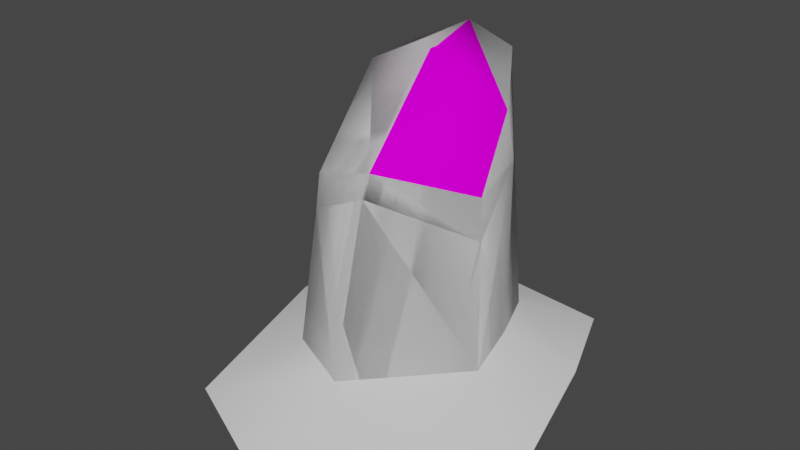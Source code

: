 # Source: Island_set_03.blend  (saved by Blender 3.6.13; exported with 4.5.12 LTS)
import bpy
from mathutils import Matrix  # noqa: F401  (used for matrix-valued properties, if any)

bpy.ops.wm.read_factory_settings(use_empty=True)
scene = bpy.context.scene
scene.name = 'Scene'

# ---- collections
col_collection = bpy.data.collections.new('Collection'); scene.collection.children.link(col_collection)

# ---- images (referenced by path relative to the original .blend; pixels are not part of the script)
import os
ASSET_DIR = os.environ.get("B2B_ASSET_DIR", "")  # directory of the original .blend (textures are referenced by path, not embedded)
HERE = os.path.dirname(os.path.abspath(__file__))  # packed textures are extracted next to this script under _unpacked/

def load_image(name, relpath, width, height, colorspace="sRGB"):
    """Load a texture the original file referenced (path relative to the .blend, or extracted next to this script)."""
    p = next((c for c in (os.path.join(HERE, relpath), os.path.join(ASSET_DIR, relpath)) if relpath and os.path.exists(c)), "")
    if p:
        img = bpy.data.images.load(p, check_existing=True)
        img.name = name
    else:  # same state as the original file: an image datablock whose file is absent (Cycles renders it pink)
        img = bpy.data.images.new(name, width, height)
        img.source = "FILE"
        img.filepath = "//" + (relpath or name)
    img.colorspace_settings.name = colorspace
    return img
img_islande_gradient_03 = load_image('Islande_gradient_03', '', 256, 256, 'sRGB')
img_islande_gradient_03_png = load_image('Islande_gradient_03.png', 'Islande_gradient_03.png', 1024, 1024, 'sRGB')

# ---- materials (node trees are filled in below, after node groups)
mat_02 = bpy.data.materials.new('02')
mat_02.use_transparent_shadow = False
mat_01 = bpy.data.materials.new('01')
mat_01.use_transparent_shadow = False
mat_03 = bpy.data.materials.new('03')
mat_03.alpha_threshold = 0.0
mat_03.use_transparent_shadow = False
mat_03.roughness = 0.5
mat_03.line_color = (0.0, 0.0, 0.0, 1.0)

# ---- material node trees
mat_02.use_nodes = True; mat_02.node_tree.nodes.clear()
_N = mat_02.node_tree.nodes; _L = mat_02.node_tree.links
n0 = _N.new('ShaderNodeOutputMaterial'); n0.name = 'Material Output'; n0.location = (300, 300)
n1 = _N.new('ShaderNodeBsdfPrincipled'); n1.name = 'Principled BSDF'; n1.location = (-252, 495)
n1.distribution = 'GGX'
n1.subsurface_method = 'RANDOM_WALK_SKIN'
n1.inputs[2].default_value = 0.0
n1.inputs[3].default_value = 1.45
n1.inputs[13].default_value = 0.0
n1.inputs[27].default_value = (0.0, 0.0, 0.0, 1.0)
n1.inputs[28].default_value = 1.0
n2 = _N.new('ShaderNodeTexImage'); n2.name = 'Image Texture'; n2.location = (-1055, 462)
n2.image = img_islande_gradient_03
n3 = _N.new('ShaderNodeMix'); n3.name = 'Mix.001'; n3.location = (-715, 635)
n3.data_type = 'RGBA'
n3.blend_type = 'MULTIPLY'
n3.inputs[0].default_value = 1.0
n3.inputs[6].default_value = (1.0, 1.0, 1.0, 1.0)
_L.new(n3.outputs[2], n1.inputs[0])
_L.new(n2.outputs[0], n3.inputs[7])
_L.new(n1.outputs[0], n0.inputs[0])
n0.is_active_output = True
mat_01.use_nodes = True; mat_01.node_tree.nodes.clear()
_N = mat_01.node_tree.nodes; _L = mat_01.node_tree.links
n0 = _N.new('ShaderNodeOutputMaterial'); n0.name = 'Material Output'; n0.location = (438, 298)
n1 = _N.new('ShaderNodeBsdfPrincipled'); n1.name = 'Principled BSDF'; n1.location = (-103, 300)
n1.distribution = 'GGX'
n1.subsurface_method = 'RANDOM_WALK_SKIN'
n1.inputs[2].default_value = 0.0
n1.inputs[3].default_value = 1.45
n1.inputs[13].default_value = 0.0
n1.inputs[27].default_value = (0.0, 0.0, 0.0, 1.0)
n1.inputs[28].default_value = 1.0
n2 = _N.new('ShaderNodeTexImage'); n2.name = 'Image Texture'; n2.location = (-905, 267)
n2.image = img_islande_gradient_03_png
n3 = _N.new('ShaderNodeMix'); n3.name = 'Mix.001'; n3.location = (-566, 441)
n3.data_type = 'RGBA'
n3.blend_type = 'MULTIPLY'
n3.inputs[0].default_value = 1.0
n3.inputs[6].default_value = (1.0, 1.0, 1.0, 1.0)
_L.new(n3.outputs[2], n1.inputs[0])
_L.new(n1.outputs[0], n0.inputs[0])
_L.new(n2.outputs[0], n3.inputs[7])
n0.is_active_output = True
mat_03.use_nodes = True; mat_03.node_tree.nodes.clear()
_N = mat_03.node_tree.nodes; _L = mat_03.node_tree.links
n0 = _N.new('ShaderNodeOutputMaterial'); n0.name = 'Material Output'; n0.location = (300, 300)
n1 = _N.new('ShaderNodeBsdfPrincipled'); n1.name = 'Principled BSDF'; n1.location = (10, 300)
n1.distribution = 'GGX'
n1.subsurface_method = 'RANDOM_WALK_SKIN'
n1.inputs[3].default_value = 1.45
n1.inputs[27].default_value = (0.0, 0.0, 0.0, 1.0)
n1.inputs[28].default_value = 1.0
_L.new(n1.outputs[0], n0.inputs[0])
n0.is_active_output = True

# ---- world
world_world = bpy.data.worlds.new('World'); scene.world = world_world
world_world.use_nodes = True; world_world.node_tree.nodes.clear()
_N = world_world.node_tree.nodes; _L = world_world.node_tree.links
n0 = _N.new('ShaderNodeOutputWorld'); n0.name = 'World Output'; n0.location = (300, 300)
n1 = _N.new('ShaderNodeBackground'); n1.name = 'Background'; n1.location = (10, 300)
n1.inputs[0].default_value = (0.05088, 0.05088, 0.05088, 1.0)
_L.new(n1.outputs[0], n0.inputs[0])
n0.is_active_output = True
world_world.color = (0.05088, 0.05088, 0.05088)
world_world.use_sun_shadow = False
world_world.sun_shadow_jitter_overblur = 0.0

# ---- meshes
me_cube_001 = bpy.data.meshes.new('Cube.001')
me_cube_001.from_pydata([(-0.7986, -1.762, -1.0), (-0.7519, -1.417, 1.076), (-1.234, 0.6174, -1.0), (-1.118, 0.8188, 2.039), (1.22, -0.9624, -1.0), (0.9341, -0.6069, 0.9795), (0.7079, 0.6152, -1.0), (0.2815, 0.825, 2.221), (-0.4147, 0.7327, -1.0), (-0.4248, 0.9286, 2.392), (0.1002, -2.171, -1.0), (-0.01609, -1.4, 1.272), (0.6966, 0.3465, 1.054), (-1.227, 0.05041, 1.769), (0.679, 0.201, 1.712), (-0.7733, -1.468, 0.6351), (-1.12, 0.8149, 1.662), (0.2947, 0.818, 2.009), (0.9947, -0.6706, 0.4719), (-1.213, -0.3938, -1.0), (0.9639, -0.04808, -1.0), (-0.0207, -1.515, 1.0), (-0.4243, 0.9127, 2.207), (-1.226, 0.05965, 1.954), (-0.2986, 0.1286, 2.267)], [], [(3, 23, 24, 9), (22, 9, 7, 17), (0, 15, 13, 19), (21, 11, 1, 15), (24, 11, 5, 14), (5, 18, 12, 14), (14, 12, 17, 7), (18, 5, 11, 21), (16, 3, 9, 22), (12, 18, 4, 20), (23, 3, 16, 13), (19, 13, 16, 2), (17, 12, 20, 6), (23, 1, 11, 24), (2, 16, 22, 8), (4, 18, 21, 10), (9, 24, 14, 7), (10, 21, 15, 0), (8, 22, 17, 6), (1, 23, 13, 15)])
me_cube_001.polygons.foreach_set('use_smooth', [True] * 20)
me_cube_001.polygons.foreach_set('material_index', [0, 0, 1, 0, 0, 0, 0, 0, 0, 1, 0, 1, 1, 0, 1, 1, 0, 1, 1, 0])
_uv = me_cube_001.uv_layers.new(name='UVMap')
_uv.uv.foreach_set('vector', [0.7013, 0.4356, 0.7831, 0.5159, 0.6765, 0.5466, 0.6192, 0.4424, 0.4665, 0.5909, 0.4393, 0.5843, 0.4906, 0.4869, 0.5222, 0.4926, 0.5427, 0.4356, 0.5693, 0.1857, 0.7932, 1.096e-09, 0.7551, 0.4223, 0.3127, 0.7528, 0.2964, 0.7119, 0.4091, 0.6968, 0.4393, 0.7563, 0.6765, 0.5466, 0.7629, 0.8109, 0.5711, 0.8159, 0.5427, 0.6518, 0.0853, 0.7899, 0.03835, 0.8491, 2.714e-08, 0.6715, 0.08554, 0.6209, 0.08554, 0.6209, 2.714e-08, 0.6715, 0.05361, 0.5089, 0.07686, 0.4867, 0.5576, 0.8687, 0.5711, 0.8159, 0.7629, 0.8109, 0.7676, 0.8452, 0.5222, 0.7129, 0.467, 0.6991, 0.4393, 0.5843, 0.4665, 0.5909, 0.3653, 0.1555, 0.5144, 0.2592, 0.5427, 0.4869, 0.4006, 0.4722, 0.7831, 0.5437, 0.816, 0.4356, 0.8678, 0.4592, 0.8082, 0.5563, 0.7551, 0.4223, 0.7932, 1.096e-09, 0.907, 0.007424, 0.907, 0.4114, 0.2937, 1.823e-08, 0.3653, 0.1555, 0.4006, 0.4722, 0.2937, 0.4603, 0.4393, 0.4869, 0.4091, 0.6968, 0.2964, 0.7119, 0.2937, 0.4952, 0.0, 0.4867, 0.01735, 0.08313, 0.1226, 0.0, 0.124, 0.4858, 0.4865, 1.0, 0.3183, 0.9662, 0.2937, 0.7563, 0.5371, 0.7563, 0.6192, 0.4424, 0.6765, 0.5466, 0.5427, 0.6518, 0.5427, 0.5161, 0.08871, 0.805, 0.08871, 0.4867, 0.2077, 0.5303, 0.2327, 0.7799, 0.124, 0.4858, 0.1226, 0.0, 0.2313, 0.0307, 0.2937, 0.4867, 0.8098, 0.8073, 0.7831, 0.5437, 0.8082, 0.5563, 0.8678, 0.841])
me_cube_001.materials.append(mat_02)
me_cube_001.materials.append(mat_01)
me_cube_001.use_paint_bone_selection = False
me_cube_001.use_paint_mask = True
me_cube_001.update()
me_cube_002 = bpy.data.meshes.new('Cube.002')
me_cube_002.from_pydata([(-0.7986, -1.762, -1.0), (-1.234, 0.6174, -1.0), (1.22, -0.9624, -1.0), (0.7079, 0.6152, -1.0), (-0.4147, 0.7327, -1.0), (0.1002, -2.171, -1.0), (-1.213, -0.3938, -1.0), (0.9639, -0.04808, -1.0), (-1.372, -2.836, -1.402), (-2.157, 1.45, -1.402), (2.265, -1.396, -1.402), (1.342, 1.446, -1.402), (-0.6802, 1.658, -1.402), (0.2476, -3.574, -1.402), (-2.119, -0.3715, -1.402), (1.804, 0.2513, -1.402)], [], [(2, 5, 13, 10), (0, 6, 14, 8), (1, 4, 12, 9), (7, 2, 10, 15), (6, 1, 9, 14), (5, 0, 8, 13), (4, 3, 11, 12), (3, 7, 15, 11)])
me_cube_002.polygons.foreach_set('use_smooth', [True] * 8)
_uv = me_cube_002.uv_layers.new(name='UVMap')
_uv.uv.foreach_set('vector', [0.1139, 0.6359, 0.2551, 0.4984, 0.2551, 0.4984, 0.1139, 0.6359, 0.2961, 0.2074, 0.2341, 0.09755, 0.2341, 0.09755, 0.2961, 0.2074, 0.4254, 1.69e-08, 0.4333, 0.1657, 0.4333, 0.1657, 0.4254, 1.69e-08, 0.4351, 0.4769, 0.4254, 0.559, 0.4254, 0.559, 0.4351, 0.4769, 0.2341, 0.09755, 0.189, 0.01791, 0.189, 0.01791, 0.2341, 0.09755, 0.2551, 0.4984, 0.2961, 0.2074, 0.2961, 0.2074, 0.2551, 0.4984, 0.4333, 0.1657, 0.4415, 0.4026, 0.4415, 0.4026, 0.4333, 0.1657, 0.4415, 0.4026, 0.4351, 0.4769, 0.4351, 0.4769, 0.4415, 0.4026])
me_cube_002.materials.append(mat_03)
me_cube_002.use_paint_bone_selection = False
me_cube_002.use_paint_mask = True
me_cube_002.update()
me_cube_003 = bpy.data.meshes.new('Cube.003')
me_cube_003.from_pydata([(-0.7986, -1.762, -1.0), (-0.7519, -1.417, 1.076), (-1.234, 0.6174, -1.0), (-1.118, 0.8188, 2.039), (1.22, -0.9624, -1.0), (0.9341, -0.6069, 0.9795), (0.7079, 0.6152, -1.0), (0.2815, 0.825, 2.221), (-0.4147, 0.7327, -1.0), (-0.4248, 0.9286, 2.392), (0.1002, -2.171, -1.0), (-0.01609, -1.4, 1.272), (0.6966, 0.3465, 1.054), (-1.227, 0.05041, 1.769), (0.679, 0.201, 1.712), (-0.7733, -1.468, 0.6351), (-1.12, 0.8149, 1.662), (0.2947, 0.818, 2.009), (0.9947, -0.6706, 0.4719), (-1.213, -0.3938, -1.0), (0.9639, -0.04808, -1.0), (-0.0207, -1.515, 1.0), (-0.4243, 0.9127, 2.01), (-1.226, 0.05965, 1.954), (-0.467, 0.2001, 2.332)], [], [(3, 23, 24, 9), (22, 9, 7, 17), (0, 15, 13, 19), (21, 11, 1, 15), (24, 11, 5, 14), (5, 18, 12, 14), (14, 12, 17, 7), (18, 5, 11, 21), (16, 3, 9, 22), (12, 18, 4, 20), (23, 3, 16, 13), (19, 13, 16, 2), (17, 12, 20, 6), (23, 1, 11, 24), (2, 16, 22, 8), (4, 18, 21, 10), (9, 24, 14, 7), (10, 21, 15, 0), (8, 22, 17, 6), (1, 23, 13, 15)])
me_cube_003.polygons.foreach_set('use_smooth', [True] * 20)
_uv = me_cube_003.uv_layers.new(name='UVMap')
_uv.uv.foreach_set('vector', [0.4633, 0.6099, 0.5047, 0.5635, 0.5487, 0.7012, 0.4543, 0.7285, 0.7255, 0.1442, 0.7308, 0.143, 0.7289, 0.2902, 0.7253, 0.2931, 0.2961, 0.2074, -0.04519, 0.1504, -0.3335, 0.0208, 0.2341, 0.09755, 0.4722, 0.4598, 0.4492, 0.4486, 0.3821, 0.1539, 0.3967, 0.1554, 0.5487, 0.7012, 0.9337, 0.7378, 0.7847, 0.9558, 0.5761, 0.9282, 0.7847, 0.9558, 0.801, 0.9707, 0.5845, 0.9337, 0.5761, 0.9282, 0.7413, 0.3869, 0.7272, 0.3944, 0.7253, 0.2931, 0.7289, 0.2902, 0.3157, 0.5414, 0.2998, 0.5223, 0.4492, 0.4486, 0.4722, 0.4598, 0.7105, 0.001293, 0.7176, 0.002291, 0.7308, 0.143, 0.7255, 0.1442, 0.8619, 0.3639, 0.7363, 0.4932, 0.4254, 0.559, 0.4351, 0.4769, 0.2988, 0.04531, 0.3268, 0.001785, 0.3331, 0.002763, 0.3015, 0.04648, 0.2341, 0.09755, -0.3335, 0.0208, -0.3361, -0.01948, 0.189, 0.01791, 1.066, 0.2815, 0.8619, 0.3639, 0.4351, 0.4769, 0.4415, 0.4026, 0.5047, 0.5635, 0.675, 0.539, 0.9337, 0.7378, 0.5487, 0.7012, 0.4254, 1.69e-08, 0.9785, -0.01366, 1.06, 0.1392, 0.4333, 0.1657, 0.1139, 0.6359, -0.09093, 0.4649, -0.08682, 0.3355, 0.2551, 0.4984, 0.4543, 0.7285, 0.5487, 0.7012, 0.5761, 0.9282, 0.5124, 0.8603, 0.2551, 0.4984, -0.08682, 0.3355, -0.04519, 0.1504, 0.2961, 0.2074, 0.4333, 0.1657, 1.06, 0.1392, 1.066, 0.2815, 0.4415, 0.4026, 0.3821, 0.1539, 0.2988, 0.04531, 0.3015, 0.04648, 0.3967, 0.1554])
me_cube_003.use_paint_bone_selection = False
me_cube_003.use_paint_mask = True
me_cube_003.update()
me_cube_005 = bpy.data.meshes.new('Cube.005')
me_cube_005.from_pydata([(-0.7986, -1.762, -1.0), (-0.7519, -1.417, 1.076), (-1.234, 0.6174, -1.0), (-1.118, 0.8188, 2.039), (1.22, -0.9624, -1.0), (0.9341, -0.6069, 0.9795), (0.7079, 0.6152, -1.0), (0.2815, 0.825, 2.221), (-0.4147, 0.7327, -1.0), (-0.4248, 0.9286, 2.392), (0.1002, -2.171, -1.0), (-0.01609, -1.4, 1.272), (0.6966, 0.3465, 1.054), (-1.227, 0.05041, 1.769), (0.679, 0.201, 1.712), (-0.7733, -1.468, 0.6351), (-1.12, 0.8149, 1.662), (0.2947, 0.818, 2.009), (0.9947, -0.6706, 0.4719), (-1.213, -0.3938, -1.0), (0.9639, -0.04808, -1.0), (-0.0207, -1.515, 1.0), (-0.4243, 0.9127, 2.01), (-1.226, 0.05965, 1.954), (-0.467, 0.2001, 2.332)], [], [(3, 23, 24, 9), (22, 9, 7, 17), (0, 15, 13, 19), (21, 11, 1, 15), (24, 11, 5, 14), (5, 18, 12, 14), (14, 12, 17, 7), (18, 5, 11, 21), (16, 3, 9, 22), (12, 18, 4, 20), (23, 3, 16, 13), (19, 13, 16, 2), (17, 12, 20, 6), (23, 1, 11, 24), (2, 16, 22, 8), (4, 18, 21, 10), (9, 24, 14, 7), (10, 21, 15, 0), (8, 22, 17, 6), (1, 23, 13, 15)])
me_cube_005.polygons.foreach_set('use_smooth', [True] * 20)
_uv = me_cube_005.uv_layers.new(name='UVMap')
_uv.uv.foreach_set('vector', [0.4633, 0.6099, 0.5047, 0.5635, 0.5487, 0.7012, 0.4543, 0.7285, 0.7255, 0.1442, 0.7308, 0.143, 0.7289, 0.2902, 0.7253, 0.2931, 0.2961, 0.2074, -0.04519, 0.1504, -0.3335, 0.0208, 0.2341, 0.09755, 0.4722, 0.4598, 0.4492, 0.4486, 0.3821, 0.1539, 0.3967, 0.1554, 0.5487, 0.7012, 0.9337, 0.7378, 0.7847, 0.9558, 0.5761, 0.9282, 0.7847, 0.9558, 0.801, 0.9707, 0.5845, 0.9337, 0.5761, 0.9282, 0.7413, 0.3869, 0.7272, 0.3944, 0.7253, 0.2931, 0.7289, 0.2902, 0.3157, 0.5414, 0.2998, 0.5223, 0.4492, 0.4486, 0.4722, 0.4598, 0.7105, 0.001293, 0.7176, 0.002291, 0.7308, 0.143, 0.7255, 0.1442, 0.8619, 0.3639, 0.7363, 0.4932, 0.4254, 0.559, 0.4351, 0.4769, 0.2988, 0.04531, 0.3268, 0.001785, 0.3331, 0.002763, 0.3015, 0.04648, 0.2341, 0.09755, -0.3335, 0.0208, -0.3361, -0.01948, 0.189, 0.01791, 1.066, 0.2815, 0.8619, 0.3639, 0.4351, 0.4769, 0.4415, 0.4026, 0.5047, 0.5635, 0.675, 0.539, 0.9337, 0.7378, 0.5487, 0.7012, 0.4254, 1.69e-08, 0.9785, -0.01366, 1.06, 0.1392, 0.4333, 0.1657, 0.1139, 0.6359, -0.09093, 0.4649, -0.08682, 0.3355, 0.2551, 0.4984, 0.4543, 0.7285, 0.5487, 0.7012, 0.5761, 0.9282, 0.5124, 0.8603, 0.2551, 0.4984, -0.08682, 0.3355, -0.04519, 0.1504, 0.2961, 0.2074, 0.4333, 0.1657, 1.06, 0.1392, 1.066, 0.2815, 0.4415, 0.4026, 0.3821, 0.1539, 0.2988, 0.04531, 0.3015, 0.04648, 0.3967, 0.1554])
me_cube_005.use_paint_bone_selection = False
me_cube_005.use_paint_mask = True
me_cube_005.update()

# ---- objects
ob_island_set_03 = bpy.data.objects.new('Island_set_03', me_cube_001)
ob_island_set_foam = bpy.data.objects.new('Island_set_foam', me_cube_002)
ob_island_set_mask = bpy.data.objects.new('Island_set_mask', me_cube_003)
ob_island_set_light = bpy.data.objects.new('Island_set_light', me_cube_005)

# ---- transforms, parenting, visibility, modifiers, constraints
ob_island_set_03.location = (0.0, 0.0, 1.0)
ob_island_set_foam.location = (0.0, 0.0, 1.0)
ob_island_set_mask.location = (0.0, 0.0, 1.0)
ob_island_set_light.location = (0.0, 0.0, 1.0)

# ---- collection membership
col_collection.objects.link(ob_island_set_03)
col_collection.objects.link(ob_island_set_foam)
col_collection.objects.link(ob_island_set_mask)
col_collection.objects.link(ob_island_set_light)

# ---- scene / render settings (as saved in the file)
scene.frame_start = 1; scene.frame_end = 250; scene.frame_set(1)
scene.render.engine = 'BLENDER_EEVEE_NEXT'
scene.cycles.sampling_pattern = 'TABULATED_SOBOL'
scene.view_settings.view_transform = 'Filmic'
bpy.context.view_layer.update()

# ---- added for rendering (the .blend has no active camera and no usable light): camera, sun
cam_auto = bpy.data.cameras.new('AutoCamera')
cam_auto.lens = 50.0
cam_auto.sensor_width = 36.0
cam_auto.clip_end = 1000.0
ob_auto_camera = bpy.data.objects.new('AutoCamera', cam_auto)
scene.collection.objects.link(ob_auto_camera)
ob_auto_camera.location = (7.3, -9.65301, 7.29154)
ob_auto_camera.rotation_euler = (1.09748, -7.21219e-08, 0.694738)
scene.camera = ob_auto_camera
light_auto_sun = bpy.data.lights.new('AutoSun', 'SUN')
light_auto_sun.energy = 3.0
light_auto_sun.angle = 0.0523599
ob_auto_sun = bpy.data.objects.new('AutoSun', light_auto_sun)
scene.collection.objects.link(ob_auto_sun)
ob_auto_sun.rotation_euler = (0.872665, 0.174533, 0.523599)
bpy.context.view_layer.update()
